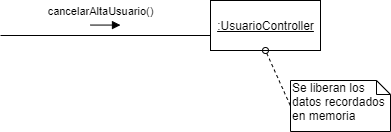

The diagram above was exported from draw.io. Its source (the exported page's mxGraphModel, read from the mxfile embedded in the PNG):
<mxGraphModel dx="1108" dy="450" grid="1" gridSize="10" guides="1" tooltips="1" connect="1" arrows="1" fold="1" page="1" pageScale="1" pageWidth="1100" pageHeight="850" background="#ffffff" math="0" shadow="0">
  <root>
    <object label="" id="0">
      <mxCell />
    </object>
    <mxCell id="1" parent="0" />
    <mxCell id="6Ca-ZHrMutaJDaLx7hwi-45" value="cancelarAltaUsuario()" style="html=1;verticalAlign=bottom;endArrow=block;" parent="1" edge="1">
      <mxGeometry x="-0.3333" y="5" width="80" relative="1" as="geometry">
        <mxPoint x="120" y="64.57999999999993" as="sourcePoint" />
        <mxPoint x="150" y="64.57999999999993" as="targetPoint" />
        <mxPoint as="offset" />
      </mxGeometry>
    </mxCell>
    <mxCell id="6Ca-ZHrMutaJDaLx7hwi-46" value="&lt;u&gt;:UsuarioController&lt;/u&gt;" style="html=1;" parent="1" vertex="1">
      <mxGeometry x="240" y="40" width="110" height="50" as="geometry" />
    </mxCell>
    <mxCell id="6Ca-ZHrMutaJDaLx7hwi-47" value="" style="line;strokeWidth=1;fillColor=none;align=left;verticalAlign=middle;spacingTop=-1;spacingLeft=3;spacingRight=3;rotatable=0;labelPosition=right;points=[];portConstraint=eastwest;" parent="1" vertex="1">
      <mxGeometry x="30" y="71" width="210" height="8" as="geometry" />
    </mxCell>
    <mxCell id="6Ca-ZHrMutaJDaLx7hwi-48" value="Se liberan los datos recordados en memoria" style="shape=note;whiteSpace=wrap;html=1;size=14;verticalAlign=top;align=left;spacingTop=-6;" parent="1" vertex="1">
      <mxGeometry x="320" y="120" width="100" height="51" as="geometry" />
    </mxCell>
    <mxCell id="GvQtmSxlzBcy2e3p14ES-1" value="" style="endArrow=none;dashed=1;html=1;entryX=0;entryY=0.5;entryDx=0;entryDy=0;entryPerimeter=0;exitX=0.5;exitY=1;exitDx=0;exitDy=0;startArrow=oval;startFill=0;" parent="1" source="6Ca-ZHrMutaJDaLx7hwi-46" target="6Ca-ZHrMutaJDaLx7hwi-48" edge="1">
      <mxGeometry width="50" height="50" relative="1" as="geometry">
        <mxPoint x="255" y="90" as="sourcePoint" />
        <mxPoint x="320" y="40" as="targetPoint" />
      </mxGeometry>
    </mxCell>
  </root>
</mxGraphModel>